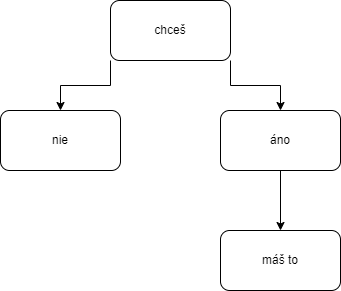

The diagram above was exported from draw.io. Its source (the exported page's mxGraphModel, read from the mxfile embedded in the PNG):
<mxGraphModel dx="1422" dy="786" grid="1" gridSize="10" guides="1" tooltips="1" connect="1" arrows="1" fold="1" page="1" pageScale="1" pageWidth="827" pageHeight="1169" math="0" shadow="0">
  <root>
    <mxCell id="WIyWlLk6GJQsqaUBKTNV-0" />
    <mxCell id="WIyWlLk6GJQsqaUBKTNV-1" parent="WIyWlLk6GJQsqaUBKTNV-0" />
    <mxCell id="T7qdm2Nc7Ia3FwQwSk01-4" style="edgeStyle=orthogonalEdgeStyle;rounded=0;orthogonalLoop=1;jettySize=auto;html=1;exitX=0;exitY=1;exitDx=0;exitDy=0;entryX=0.5;entryY=0;entryDx=0;entryDy=0;" edge="1" parent="WIyWlLk6GJQsqaUBKTNV-1" source="T7qdm2Nc7Ia3FwQwSk01-1" target="T7qdm2Nc7Ia3FwQwSk01-2">
      <mxGeometry relative="1" as="geometry" />
    </mxCell>
    <mxCell id="T7qdm2Nc7Ia3FwQwSk01-6" style="edgeStyle=orthogonalEdgeStyle;rounded=0;orthogonalLoop=1;jettySize=auto;html=1;exitX=1;exitY=1;exitDx=0;exitDy=0;" edge="1" parent="WIyWlLk6GJQsqaUBKTNV-1" source="T7qdm2Nc7Ia3FwQwSk01-1" target="T7qdm2Nc7Ia3FwQwSk01-3">
      <mxGeometry relative="1" as="geometry" />
    </mxCell>
    <mxCell id="T7qdm2Nc7Ia3FwQwSk01-1" value="chceš" style="rounded=1;whiteSpace=wrap;html=1;" vertex="1" parent="WIyWlLk6GJQsqaUBKTNV-1">
      <mxGeometry x="320" y="220" width="120" height="60" as="geometry" />
    </mxCell>
    <mxCell id="T7qdm2Nc7Ia3FwQwSk01-2" value="nie" style="rounded=1;whiteSpace=wrap;html=1;" vertex="1" parent="WIyWlLk6GJQsqaUBKTNV-1">
      <mxGeometry x="210" y="330" width="120" height="60" as="geometry" />
    </mxCell>
    <mxCell id="T7qdm2Nc7Ia3FwQwSk01-9" value="" style="edgeStyle=orthogonalEdgeStyle;rounded=0;orthogonalLoop=1;jettySize=auto;html=1;" edge="1" parent="WIyWlLk6GJQsqaUBKTNV-1" source="T7qdm2Nc7Ia3FwQwSk01-3" target="T7qdm2Nc7Ia3FwQwSk01-7">
      <mxGeometry relative="1" as="geometry" />
    </mxCell>
    <mxCell id="T7qdm2Nc7Ia3FwQwSk01-3" value="áno" style="rounded=1;whiteSpace=wrap;html=1;" vertex="1" parent="WIyWlLk6GJQsqaUBKTNV-1">
      <mxGeometry x="430" y="330" width="120" height="60" as="geometry" />
    </mxCell>
    <mxCell id="T7qdm2Nc7Ia3FwQwSk01-7" value="máš to" style="rounded=1;whiteSpace=wrap;html=1;" vertex="1" parent="WIyWlLk6GJQsqaUBKTNV-1">
      <mxGeometry x="430" y="450" width="120" height="60" as="geometry" />
    </mxCell>
  </root>
</mxGraphModel>